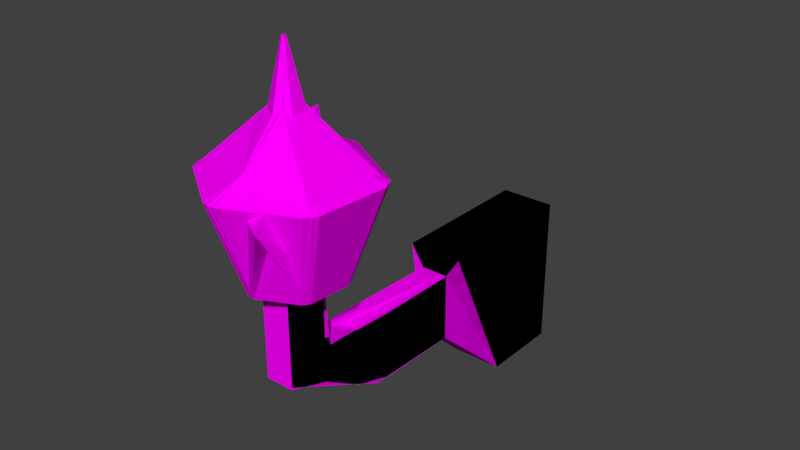 # Source: buildingLight.blend  (saved by Blender 2.77.0; exported with 4.5.12 LTS)
import bpy
from mathutils import Matrix  # noqa: F401  (used for matrix-valued properties, if any)

bpy.ops.wm.read_factory_settings(use_empty=True)
scene = bpy.context.scene
scene.name = 'Scene'

# ---- collections
col_collection_1 = bpy.data.collections.new('Collection 1'); scene.collection.children.link(col_collection_1)

# ---- images (referenced by path relative to the original .blend; pixels are not part of the script)
import os
ASSET_DIR = os.environ.get("B2B_ASSET_DIR", "")  # directory of the original .blend (textures are referenced by path, not embedded)
HERE = os.path.dirname(os.path.abspath(__file__))  # packed textures are extracted next to this script under _unpacked/

def load_image(name, relpath, width, height, colorspace="sRGB"):
    """Load a texture the original file referenced (path relative to the .blend, or extracted next to this script)."""
    p = next((c for c in (os.path.join(HERE, relpath), os.path.join(ASSET_DIR, relpath)) if relpath and os.path.exists(c)), "")
    if p:
        img = bpy.data.images.load(p, check_existing=True)
        img.name = name
    else:  # same state as the original file: an image datablock whose file is absent (Cycles renders it pink)
        img = bpy.data.images.new(name, width, height)
        img.source = "FILE"
        img.filepath = "//" + (relpath or name)
    img.colorspace_settings.name = colorspace
    return img
img_colorpalette_jpg_002 = load_image('colorPalette.jpg.002', 'colorPalette.jpg', 1024, 1024, 'sRGB')

# ---- materials (node trees are filled in below, after node groups)
mat_material = bpy.data.materials.new('Material')
mat_material.alpha_threshold = 0.0
mat_material.roughness = 0.5
mat_material.line_color = (0.0, 0.0, 0.0, 1.0)

# ---- material node trees
mat_material.use_nodes = True; mat_material.node_tree.nodes.clear()
_N = mat_material.node_tree.nodes; _L = mat_material.node_tree.links
n0 = _N.new('ShaderNodeOutputMaterial'); n0.name = 'Material Output'; n0.location = (300, 300)
n1 = _N.new('ShaderNodeBsdfDiffuse'); n1.name = 'Diffuse BSDF'; n1.location = (10, 300)
n2 = _N.new('ShaderNodeTexCoord'); n2.name = 'Texture Coordinate'; n2.location = (-183, 230)
n3 = _N.new('ShaderNodeTexImage'); n3.name = 'Image Texture'; n3.location = (228, 132)
n3.width = 140
n3.image = img_colorpalette_jpg_002
_L.new(n1.outputs[0], n0.inputs[0])
_L.new(n2.outputs[2], n3.inputs[0])
_L.new(n3.outputs[0], n1.inputs[0])
n0.is_active_output = True

# ---- world
world_world = bpy.data.worlds.new('World'); scene.world = world_world
world_world.color = (0.05088, 0.05088, 0.05088)
world_world.use_sun_shadow = False
world_world.sun_shadow_jitter_overblur = 0.0
world_world.cycles.sampling_method = 'MANUAL'

# ---- meshes
me_cube_002 = bpy.data.meshes.new('Cube.002')
me_cube_002.from_pydata([(-0.1035, 0.956, -1.054), (-0.1035, 0.956, -0.5718), (-0.1999, 2.048, -1.517), (-0.1999, 2.048, -0.4219), (0.0938, 0.956, -1.054), (0.0938, 0.956, -0.5718), (0.1902, 2.048, -1.517), (0.1902, 2.048, -0.4219), (-0.1999, 1.464, -1.517), (-0.1999, 0.956, -0.4219), (0.1902, 0.956, -0.4219), (0.1902, 1.464, -1.517), (-0.1035, -0.5, -0.6898), (-0.1035, -0.5, -0.4248), (0.0938, -0.5, -0.4248), (0.0938, -0.5, -0.6898), (0.0938, 0.6618, -0.5718), (0.0938, 0.3707, -0.5718), (0.0938, 0.07948, -0.5579), (0.0938, -0.2117, -0.473), (0.0938, -0.2117, -0.7863), (0.0938, 0.07948, -0.9652), (0.0938, 0.3707, -1.054), (0.0938, 0.6618, -1.054), (-0.1035, 0.6618, -0.5718), (-0.1035, 0.3707, -0.5718), (-0.1035, 0.07948, -0.5579), (-0.1035, -0.2117, -0.473), (-0.1035, 0.6618, -1.054), (-0.1035, 0.3707, -1.054), (-0.1035, 0.07948, -0.9652), (-0.1035, -0.2117, -0.7863), (0.0938, -0.5, 0.02703), (-0.1035, -0.5, 0.02703), (0.0938, -0.2117, -0.02121), (-0.1035, -0.2117, -0.02121), (0.01264, -0.3488, -0.02993), (-0.08979, -0.03249, -0.02993), (-0.05334, 0.1957, 0.6107), (0.3118, -0.2344, -0.02993), (0.5276, -0.1519, 0.6107), (0.2613, -0.5507, -0.02993), (0.4406, -0.6963, 0.6107), (-0.03789, -0.665, -0.02993), (-0.07433, -0.8932, 0.6107), (-0.2865, -0.4632, -0.02993), (-0.5023, -0.5457, 0.6107), (-0.2647, -0.1886, -0.02993), (-0.4648, -0.07311, 0.6107), (0.3123, -0.1758, 0.7225), (0.01264, -0.002766, 0.7225), (0.3123, -0.5218, 0.7225), (0.01264, -0.6948, 0.7225), (-0.287, -0.5218, 0.7225), (-0.287, -0.1758, 0.7225), (0.1067, -0.2944, 0.9767), (0.01263, -0.2401, 0.9767), (0.1067, -0.4031, 0.9767), (0.01264, -0.4574, 0.9767), (-0.08148, -0.4031, 0.9767), (-0.08148, -0.2944, 0.9767), (0.01263, -0.3348, 1.384), (0.02478, -0.3418, 1.384), (0.02478, -0.3558, 1.384), (0.01263, -0.3628, 1.384), (0.0004934, -0.3558, 1.384), (0.0004934, -0.3418, 1.384), (0.29, -0.1886, -0.02993), (0.01264, -0.3488, -0.02993), (0.01264, -0.3488, -0.02993), (0.01264, -0.3488, -0.02993), (0.01264, -0.3488, -0.02993), (0.01264, -0.3488, -0.02993), (0.01264, -0.02848, -0.02993), (0.01264, 0.2026, 0.6107), (0.4901, -0.07311, 0.6107), (0.29, -0.5089, -0.02993), (0.4901, -0.6244, 0.6107), (0.01264, -0.6691, -0.02993), (0.01264, -0.9001, 0.6107), (-0.2647, -0.5089, -0.02993), (-0.4648, -0.6244, 0.6107), (-0.2988, -0.2929, -0.02993), (-0.4782, -0.1472, 0.6107)], [], [(9, 3, 2, 8), (3, 7, 6, 2), (7, 10, 11, 6), (20, 19, 14, 15), (8, 2, 6, 11), (10, 7, 3, 9), (0, 1, 9, 8), (5, 4, 11, 10), (1, 5, 10, 9), (4, 0, 8, 11), (14, 13, 12, 15), (14, 19, 34, 32), (27, 31, 12, 13), (31, 20, 15, 12), (0, 4, 23, 28), (28, 23, 22, 29), (29, 22, 21, 30), (30, 21, 20, 31), (1, 0, 28, 24), (24, 28, 29, 25), (25, 29, 30, 26), (26, 30, 31, 27), (5, 1, 24, 16), (16, 24, 25, 17), (17, 25, 26, 18), (18, 26, 27, 19), (4, 5, 16, 23), (23, 16, 17, 22), (22, 17, 18, 21), (21, 18, 19, 20), (34, 35, 33, 32), (13, 14, 32, 33), (19, 27, 35, 34), (27, 13, 33, 35), (68, 73, 67), (55, 56, 61, 62), (73, 74, 75, 67), (69, 39, 76), (58, 57, 63, 64), (39, 40, 77, 76), (70, 41, 78), (60, 59, 65, 66), (41, 42, 79, 78), (71, 43, 80), (57, 55, 62, 63), (43, 44, 81, 80), (72, 45, 82), (59, 58, 64, 65), (45, 46, 83, 82), (36, 47, 37), (56, 60, 66, 61), (47, 48, 38, 37), (50, 49, 75, 74), (49, 51, 77, 40), (51, 52, 79, 42), (52, 53, 81, 44), (53, 54, 83, 46), (54, 50, 38, 48), (56, 55, 49, 50), (55, 57, 51, 49), (57, 58, 52, 51), (58, 59, 53, 52), (59, 60, 54, 53), (60, 56, 50, 54), (62, 61, 66, 65, 64, 63), (69, 68, 67, 39), (37, 73, 68, 36), (38, 74, 73, 37), (39, 67, 75, 40), (70, 69, 76, 41), (41, 76, 77, 42), (71, 70, 78, 43), (43, 78, 79, 44), (72, 71, 80, 45), (45, 80, 81, 46), (36, 72, 82, 47), (47, 82, 83, 48), (38, 50, 74), (49, 40, 75), (51, 42, 77), (52, 44, 79), (53, 46, 81), (54, 48, 83)])
_uv = me_cube_002.uv_layers.new(name='UVMap')
_uv.uv.foreach_set('vector', [0.7747, 0.02219, 0.7747, 0.0225, 0.7745, 0.02256, 0.7745, 0.02239, 0.7747, 0.01554, 0.7748, 0.01554, 0.7748, 0.0157, 0.7747, 0.01569, 0.7723, 0.02677, 0.7723, 0.02709, 0.7721, 0.02688, 0.7721, 0.02671, 0.7722, 0.02741, 0.7723, 0.02742, 0.7723, 0.02751, 0.7722, 0.0275, 0.7736, 0.01919, 0.7736, 0.01903, 0.7737, 0.01903, 0.7737, 0.01919, 0.7748, 0.01526, 0.7748, 0.01554, 0.7747, 0.01554, 0.7747, 0.01525, 0.7745, 0.02222, 0.7746, 0.02219, 0.7747, 0.02219, 0.7745, 0.02239, 0.7723, 0.02708, 0.7722, 0.02705, 0.7721, 0.02688, 0.7723, 0.02709, 0.7744, 0.01872, 0.7744, 0.01866, 0.7744, 0.01863, 0.7744, 0.01875, 0.7738, 0.01917, 0.7737, 0.01917, 0.7737, 0.01903, 0.7738, 0.01903, 0.7743, 0.01877, 0.7744, 0.01877, 0.7744, 0.01885, 0.7743, 0.01885, 0.7723, 0.02751, 0.7723, 0.02742, 0.7723, 0.02745, 0.7723, 0.02753, 0.7746, 0.02185, 0.7745, 0.02186, 0.7746, 0.02177, 0.7746, 0.02176, 0.7736, 0.02741, 0.7736, 0.02741, 0.7736, 0.02735, 0.7736, 0.02734, 0.7736, 0.0277, 0.7736, 0.0277, 0.7736, 0.02762, 0.7736, 0.02762, 0.7736, 0.02762, 0.7736, 0.02762, 0.7736, 0.02754, 0.7736, 0.02754, 0.7736, 0.02754, 0.7736, 0.02754, 0.7736, 0.02747, 0.7736, 0.02747, 0.7736, 0.02747, 0.7736, 0.02747, 0.7736, 0.02741, 0.7736, 0.02741, 0.7746, 0.02219, 0.7745, 0.02222, 0.7745, 0.02213, 0.7746, 0.02211, 0.7746, 0.02211, 0.7745, 0.02213, 0.7745, 0.02205, 0.7746, 0.02202, 0.7746, 0.02202, 0.7745, 0.02205, 0.7745, 0.02196, 0.7746, 0.02194, 0.7746, 0.02194, 0.7745, 0.02196, 0.7745, 0.02186, 0.7746, 0.02185, 0.7736, 0.02734, 0.7736, 0.02734, 0.7736, 0.02742, 0.7736, 0.02742, 0.7736, 0.02742, 0.7736, 0.02742, 0.7736, 0.02749, 0.7736, 0.02749, 0.7736, 0.02749, 0.7736, 0.02749, 0.7736, 0.02757, 0.7736, 0.02757, 0.7736, 0.02757, 0.7736, 0.02757, 0.7736, 0.02766, 0.7736, 0.02766, 0.7722, 0.02705, 0.7723, 0.02708, 0.7723, 0.02716, 0.7722, 0.02714, 0.7722, 0.02714, 0.7723, 0.02716, 0.7723, 0.02725, 0.7722, 0.02722, 0.7722, 0.02722, 0.7723, 0.02725, 0.7722, 0.02733, 0.7722, 0.02731, 0.7722, 0.02731, 0.7722, 0.02733, 0.7723, 0.02742, 0.7722, 0.02741, 0.7736, 0.02772, 0.7736, 0.02772, 0.7736, 0.02781, 0.7736, 0.02781, 0.7744, 0.01877, 0.7743, 0.01877, 0.7743, 0.01863, 0.7744, 0.01863, 0.7736, 0.02766, 0.7736, 0.02766, 0.7736, 0.02772, 0.7736, 0.02772, 0.7746, 0.02185, 0.7746, 0.02176, 0.7747, 0.02174, 0.7747, 0.02182, 0.7671, 0.02737, 0.7671, 0.02745, 0.767, 0.02739, 0.7744, 0.02735, 0.7744, 0.02738, 0.7743, 0.02735, 0.7743, 0.02734, 0.1686, 0.03024, 0.1686, 0.03037, 0.1685, 0.03026, 0.1685, 0.03018, 0.7671, 0.02737, 0.767, 0.02737, 0.767, 0.02731, 0.7733, 0.01912, 0.7733, 0.01912, 0.7733, 0.019, 0.7733, 0.019, 0.1747, 0.02198, 0.1747, 0.02179, 0.1747, 0.02179, 0.1747, 0.02198, 0.7671, 0.02737, 0.767, 0.0273, 0.7671, 0.02729, 0.7735, 0.01912, 0.7735, 0.01912, 0.7735, 0.019, 0.7735, 0.019, 0.1756, 0.03033, 0.1754, 0.03038, 0.1754, 0.03025, 0.1756, 0.03025, 0.7671, 0.02737, 0.7671, 0.0273, 0.7671, 0.02736, 0.7736, 0.01912, 0.7735, 0.01912, 0.7735, 0.019, 0.7735, 0.019, 0.1756, 0.03024, 0.1754, 0.03023, 0.1754, 0.03011, 0.1756, 0.03017, 0.7671, 0.02737, 0.7671, 0.02737, 0.7671, 0.02742, 0.7733, 0.01912, 0.7733, 0.01912, 0.7733, 0.019, 0.7733, 0.019, 0.1749, 0.02179, 0.175, 0.02198, 0.1749, 0.02198, 0.1749, 0.02179, 0.7671, 0.02737, 0.7671, 0.02744, 0.7671, 0.02746, 0.7744, 0.02738, 0.7744, 0.0274, 0.7743, 0.02735, 0.7743, 0.02735, 0.1686, 0.03023, 0.1686, 0.03035, 0.1686, 0.03038, 0.1686, 0.03025, 0.7744, 0.02742, 0.7744, 0.02732, 0.7745, 0.02729, 0.7745, 0.02745, 0.7744, 0.02732, 0.7744, 0.02728, 0.7744, 0.02722, 0.7745, 0.02727, 0.7744, 0.02728, 0.7743, 0.02733, 0.7743, 0.02731, 0.7744, 0.02723, 0.7743, 0.02733, 0.7743, 0.02743, 0.7743, 0.02747, 0.7743, 0.02734, 0.7743, 0.02743, 0.7744, 0.02748, 0.7744, 0.02754, 0.7743, 0.02749, 0.7744, 0.02748, 0.7744, 0.02742, 0.7745, 0.02747, 0.7744, 0.02754, 0.7744, 0.02738, 0.7744, 0.02735, 0.7744, 0.02732, 0.7744, 0.02742, 0.7735, 0.01912, 0.7736, 0.01912, 0.7736, 0.01919, 0.7735, 0.01919, 0.7733, 0.01912, 0.7733, 0.01912, 0.7733, 0.01919, 0.7732, 0.01919, 0.7733, 0.01912, 0.7733, 0.01912, 0.7734, 0.01919, 0.7733, 0.01919, 0.7735, 0.01912, 0.7735, 0.01912, 0.7735, 0.01919, 0.7735, 0.01919, 0.7744, 0.0274, 0.7744, 0.02738, 0.7744, 0.02742, 0.7744, 0.02748, 0.7743, 0.02734, 0.7743, 0.02735, 0.7743, 0.02735, 0.7743, 0.02735, 0.7743, 0.02734, 0.7743, 0.02734, 0.7671, 0.02737, 0.7671, 0.02737, 0.767, 0.02739, 0.767, 0.02737, 0.7671, 0.02746, 0.7671, 0.02745, 0.7671, 0.02737, 0.7671, 0.02737, 0.767, 0.02759, 0.767, 0.02759, 0.7671, 0.02745, 0.7671, 0.02746, 0.7732, 0.01919, 0.7731, 0.01919, 0.7731, 0.019, 0.7731, 0.019, 0.7671, 0.02737, 0.7671, 0.02737, 0.767, 0.02731, 0.767, 0.0273, 0.7732, 0.01919, 0.7732, 0.01919, 0.7732, 0.019, 0.7732, 0.019, 0.7671, 0.02737, 0.7671, 0.02737, 0.7671, 0.02729, 0.7671, 0.0273, 0.774, 0.02745, 0.774, 0.02747, 0.7739, 0.02747, 0.7739, 0.02744, 0.7671, 0.02737, 0.7671, 0.02737, 0.7671, 0.02736, 0.7671, 0.02737, 0.7734, 0.019, 0.7734, 0.019, 0.7735, 0.01919, 0.7734, 0.01919, 0.7671, 0.02737, 0.7671, 0.02737, 0.7671, 0.02742, 0.7671, 0.02744, 0.7734, 0.019, 0.7734, 0.019, 0.7734, 0.01919, 0.7734, 0.01919, 0.7745, 0.02747, 0.7744, 0.02742, 0.7745, 0.02745, 0.7744, 0.02732, 0.7745, 0.02727, 0.7745, 0.02729, 0.7744, 0.02728, 0.7744, 0.02723, 0.7744, 0.02722, 0.7743, 0.02733, 0.7743, 0.02734, 0.7743, 0.02731, 0.7743, 0.02743, 0.7743, 0.02749, 0.7743, 0.02747, 0.7744, 0.02748, 0.7744, 0.02754, 0.7744, 0.02754])
me_cube_002.materials.append(mat_material)
me_cube_002.use_remesh_preserve_volume = False
me_cube_002.use_remesh_preserve_attributes = False
me_cube_002.use_mirror_vertex_groups = False
me_cube_002.update()
me_cube_000 = bpy.data.meshes.new('Cube.000')
me_cube_000.from_pydata([(-0.1035, 0.956, -1.054), (-0.1035, 0.956, -0.5718), (-0.1999, 2.048, -1.517), (-0.1999, 2.048, -0.4219), (0.0938, 0.956, -1.054), (0.0938, 0.956, -0.5718), (0.1902, 2.048, -1.517), (0.1902, 2.048, -0.4219), (-0.1999, 1.464, -1.517), (-0.1999, 0.956, -0.4219), (0.1902, 0.956, -0.4219), (0.1902, 1.464, -1.517), (-0.1035, -0.5, -0.6898), (-0.1035, -0.5, -0.4248), (0.0938, -0.5, -0.4248), (0.0938, -0.5, -0.6898), (0.0938, 0.6618, -0.5718), (0.0938, 0.3707, -0.5718), (0.0938, 0.07948, -0.5579), (0.0938, -0.2117, -0.473), (0.0938, -0.2117, -0.7863), (0.0938, 0.07948, -0.9652), (0.0938, 0.3707, -1.054), (0.0938, 0.6618, -1.054), (-0.1035, 0.6618, -0.5718), (-0.1035, 0.3707, -0.5718), (-0.1035, 0.07948, -0.5579), (-0.1035, -0.2117, -0.473), (-0.1035, 0.6618, -1.054), (-0.1035, 0.3707, -1.054), (-0.1035, 0.07948, -0.9652), (-0.1035, -0.2117, -0.7863), (0.0938, -0.5, 0.02703), (-0.1035, -0.5, 0.02703), (0.0938, -0.2117, -0.02121), (-0.1035, -0.2117, -0.02121), (0.01264, -0.3488, -0.02993), (-0.08979, -0.03249, -0.02993), (-0.05334, 0.1957, 0.6107), (0.3118, -0.2344, -0.02993), (0.5276, -0.1519, 0.6107), (0.2613, -0.5507, -0.02993), (0.4406, -0.6963, 0.6107), (-0.03789, -0.665, -0.02993), (-0.07433, -0.8932, 0.6107), (-0.2865, -0.4632, -0.02993), (-0.5023, -0.5457, 0.6107), (-0.2647, -0.1886, -0.02993), (-0.4648, -0.07311, 0.6107), (0.3123, -0.1758, 0.7225), (0.01264, -0.002766, 0.7225), (0.3123, -0.5218, 0.7225), (0.01264, -0.6948, 0.7225), (-0.287, -0.5218, 0.7225), (-0.287, -0.1758, 0.7225), (0.1067, -0.2944, 0.9767), (0.01263, -0.2401, 0.9767), (0.1067, -0.4031, 0.9767), (0.01264, -0.4574, 0.9767), (-0.08148, -0.4031, 0.9767), (-0.08148, -0.2944, 0.9767), (0.01263, -0.3348, 1.384), (0.02478, -0.3418, 1.384), (0.02478, -0.3558, 1.384), (0.01263, -0.3628, 1.384), (0.0004934, -0.3558, 1.384), (0.0004934, -0.3418, 1.384), (0.29, -0.1886, -0.02993), (0.01264, -0.3488, -0.02993), (0.01264, -0.3488, -0.02993), (0.01264, -0.3488, -0.02993), (0.01264, -0.3488, -0.02993), (0.01264, -0.3488, -0.02993), (0.01264, -0.02848, -0.02993), (0.01264, 0.2026, 0.6107), (0.4901, -0.07311, 0.6107), (0.29, -0.5089, -0.02993), (0.4901, -0.6244, 0.6107), (0.01264, -0.6691, -0.02993), (0.01264, -0.9001, 0.6107), (-0.2647, -0.5089, -0.02993), (-0.4648, -0.6244, 0.6107), (-0.2988, -0.2929, -0.02993), (-0.4782, -0.1472, 0.6107)], [], [(9, 3, 2, 8), (3, 7, 6, 2), (7, 10, 11, 6), (20, 19, 14, 15), (8, 2, 6, 11), (10, 7, 3, 9), (0, 1, 9, 8), (5, 4, 11, 10), (1, 5, 10, 9), (4, 0, 8, 11), (14, 13, 12, 15), (14, 19, 34, 32), (27, 31, 12, 13), (31, 20, 15, 12), (0, 4, 23, 28), (28, 23, 22, 29), (29, 22, 21, 30), (30, 21, 20, 31), (1, 0, 28, 24), (24, 28, 29, 25), (25, 29, 30, 26), (26, 30, 31, 27), (5, 1, 24, 16), (16, 24, 25, 17), (17, 25, 26, 18), (18, 26, 27, 19), (4, 5, 16, 23), (23, 16, 17, 22), (22, 17, 18, 21), (21, 18, 19, 20), (34, 35, 33, 32), (13, 14, 32, 33), (19, 27, 35, 34), (27, 13, 33, 35), (68, 73, 67), (55, 56, 61, 62), (73, 74, 75, 67), (69, 39, 76), (58, 57, 63, 64), (39, 40, 77, 76), (70, 41, 78), (60, 59, 65, 66), (41, 42, 79, 78), (71, 43, 80), (57, 55, 62, 63), (43, 44, 81, 80), (72, 45, 82), (59, 58, 64, 65), (45, 46, 83, 82), (36, 47, 37), (56, 60, 66, 61), (47, 48, 38, 37), (50, 49, 75, 74), (49, 51, 77, 40), (51, 52, 79, 42), (52, 53, 81, 44), (53, 54, 83, 46), (54, 50, 38, 48), (56, 55, 49, 50), (55, 57, 51, 49), (57, 58, 52, 51), (58, 59, 53, 52), (59, 60, 54, 53), (60, 56, 50, 54), (62, 61, 66, 65, 64, 63), (69, 68, 67, 39), (37, 73, 68, 36), (38, 74, 73, 37), (39, 67, 75, 40), (70, 69, 76, 41), (41, 76, 77, 42), (71, 70, 78, 43), (43, 78, 79, 44), (72, 71, 80, 45), (45, 80, 81, 46), (36, 72, 82, 47), (47, 82, 83, 48), (38, 50, 74), (49, 40, 75), (51, 42, 77), (52, 44, 79), (53, 46, 81), (54, 48, 83)])
_uv = me_cube_000.uv_layers.new(name='UVMap')
_uv.uv.foreach_set('vector', [0.7747, 0.02219, 0.7747, 0.0225, 0.7745, 0.02256, 0.7745, 0.02239, 0.7747, 0.01554, 0.7748, 0.01554, 0.7748, 0.0157, 0.7747, 0.01569, 0.7723, 0.02677, 0.7723, 0.02709, 0.7721, 0.02688, 0.7721, 0.02671, 0.7722, 0.02741, 0.7723, 0.02742, 0.7723, 0.02751, 0.7722, 0.0275, 0.7736, 0.01919, 0.7736, 0.01903, 0.7737, 0.01903, 0.7737, 0.01919, 0.7748, 0.01526, 0.7748, 0.01554, 0.7747, 0.01554, 0.7747, 0.01525, 0.7745, 0.02222, 0.7746, 0.02219, 0.7747, 0.02219, 0.7745, 0.02239, 0.7723, 0.02708, 0.7722, 0.02705, 0.7721, 0.02688, 0.7723, 0.02709, 0.7744, 0.01872, 0.7744, 0.01866, 0.7744, 0.01863, 0.7744, 0.01875, 0.7738, 0.01917, 0.7737, 0.01917, 0.7737, 0.01903, 0.7738, 0.01903, 0.7743, 0.01877, 0.7744, 0.01877, 0.7744, 0.01885, 0.7743, 0.01885, 0.7723, 0.02751, 0.7723, 0.02742, 0.7723, 0.02745, 0.7723, 0.02753, 0.7746, 0.02185, 0.7745, 0.02186, 0.7746, 0.02177, 0.7746, 0.02176, 0.7736, 0.02741, 0.7736, 0.02741, 0.7736, 0.02735, 0.7736, 0.02734, 0.7736, 0.0277, 0.7736, 0.0277, 0.7736, 0.02762, 0.7736, 0.02762, 0.7736, 0.02762, 0.7736, 0.02762, 0.7736, 0.02754, 0.7736, 0.02754, 0.7736, 0.02754, 0.7736, 0.02754, 0.7736, 0.02747, 0.7736, 0.02747, 0.7736, 0.02747, 0.7736, 0.02747, 0.7736, 0.02741, 0.7736, 0.02741, 0.7746, 0.02219, 0.7745, 0.02222, 0.7745, 0.02213, 0.7746, 0.02211, 0.7746, 0.02211, 0.7745, 0.02213, 0.7745, 0.02205, 0.7746, 0.02202, 0.7746, 0.02202, 0.7745, 0.02205, 0.7745, 0.02196, 0.7746, 0.02194, 0.7746, 0.02194, 0.7745, 0.02196, 0.7745, 0.02186, 0.7746, 0.02185, 0.7736, 0.02734, 0.7736, 0.02734, 0.7736, 0.02742, 0.7736, 0.02742, 0.7736, 0.02742, 0.7736, 0.02742, 0.7736, 0.02749, 0.7736, 0.02749, 0.7736, 0.02749, 0.7736, 0.02749, 0.7736, 0.02757, 0.7736, 0.02757, 0.7736, 0.02757, 0.7736, 0.02757, 0.7736, 0.02766, 0.7736, 0.02766, 0.7722, 0.02705, 0.7723, 0.02708, 0.7723, 0.02716, 0.7722, 0.02714, 0.7722, 0.02714, 0.7723, 0.02716, 0.7723, 0.02725, 0.7722, 0.02722, 0.7722, 0.02722, 0.7723, 0.02725, 0.7722, 0.02733, 0.7722, 0.02731, 0.7722, 0.02731, 0.7722, 0.02733, 0.7723, 0.02742, 0.7722, 0.02741, 0.7736, 0.02772, 0.7736, 0.02772, 0.7736, 0.02781, 0.7736, 0.02781, 0.7744, 0.01877, 0.7743, 0.01877, 0.7743, 0.01863, 0.7744, 0.01863, 0.7736, 0.02766, 0.7736, 0.02766, 0.7736, 0.02772, 0.7736, 0.02772, 0.7746, 0.02185, 0.7746, 0.02176, 0.7747, 0.02174, 0.7747, 0.02182, 0.7671, 0.02737, 0.7671, 0.02745, 0.767, 0.02739, 0.7744, 0.02735, 0.7744, 0.02738, 0.7743, 0.02735, 0.7743, 0.02734, 0.1686, 0.03024, 0.1686, 0.03037, 0.1685, 0.03026, 0.1685, 0.03018, 0.7671, 0.02737, 0.767, 0.02737, 0.767, 0.02731, 0.7733, 0.01912, 0.7733, 0.01912, 0.7733, 0.019, 0.7733, 0.019, 0.1747, 0.02198, 0.1747, 0.02179, 0.1747, 0.02179, 0.1747, 0.02198, 0.7671, 0.02737, 0.767, 0.0273, 0.7671, 0.02729, 0.7735, 0.01912, 0.7735, 0.01912, 0.7735, 0.019, 0.7735, 0.019, 0.1756, 0.03033, 0.1754, 0.03038, 0.1754, 0.03025, 0.1756, 0.03025, 0.7671, 0.02737, 0.7671, 0.0273, 0.7671, 0.02736, 0.7736, 0.01912, 0.7735, 0.01912, 0.7735, 0.019, 0.7735, 0.019, 0.1756, 0.03024, 0.1754, 0.03023, 0.1754, 0.03011, 0.1756, 0.03017, 0.7671, 0.02737, 0.7671, 0.02737, 0.7671, 0.02742, 0.7733, 0.01912, 0.7733, 0.01912, 0.7733, 0.019, 0.7733, 0.019, 0.1749, 0.02179, 0.175, 0.02198, 0.1749, 0.02198, 0.1749, 0.02179, 0.7671, 0.02737, 0.7671, 0.02744, 0.7671, 0.02746, 0.7744, 0.02738, 0.7744, 0.0274, 0.7743, 0.02735, 0.7743, 0.02735, 0.1686, 0.03023, 0.1686, 0.03035, 0.1686, 0.03038, 0.1686, 0.03025, 0.7744, 0.02742, 0.7744, 0.02732, 0.7745, 0.02729, 0.7745, 0.02745, 0.7744, 0.02732, 0.7744, 0.02728, 0.7744, 0.02722, 0.7745, 0.02727, 0.7744, 0.02728, 0.7743, 0.02733, 0.7743, 0.02731, 0.7744, 0.02723, 0.7743, 0.02733, 0.7743, 0.02743, 0.7743, 0.02747, 0.7743, 0.02734, 0.7743, 0.02743, 0.7744, 0.02748, 0.7744, 0.02754, 0.7743, 0.02749, 0.7744, 0.02748, 0.7744, 0.02742, 0.7745, 0.02747, 0.7744, 0.02754, 0.7744, 0.02738, 0.7744, 0.02735, 0.7744, 0.02732, 0.7744, 0.02742, 0.7735, 0.01912, 0.7736, 0.01912, 0.7736, 0.01919, 0.7735, 0.01919, 0.7733, 0.01912, 0.7733, 0.01912, 0.7733, 0.01919, 0.7732, 0.01919, 0.7733, 0.01912, 0.7733, 0.01912, 0.7734, 0.01919, 0.7733, 0.01919, 0.7735, 0.01912, 0.7735, 0.01912, 0.7735, 0.01919, 0.7735, 0.01919, 0.7744, 0.0274, 0.7744, 0.02738, 0.7744, 0.02742, 0.7744, 0.02748, 0.7743, 0.02734, 0.7743, 0.02735, 0.7743, 0.02735, 0.7743, 0.02735, 0.7743, 0.02734, 0.7743, 0.02734, 0.7671, 0.02737, 0.7671, 0.02737, 0.767, 0.02739, 0.767, 0.02737, 0.7671, 0.02746, 0.7671, 0.02745, 0.7671, 0.02737, 0.7671, 0.02737, 0.767, 0.02759, 0.767, 0.02759, 0.7671, 0.02745, 0.7671, 0.02746, 0.7732, 0.01919, 0.7731, 0.01919, 0.7731, 0.019, 0.7731, 0.019, 0.7671, 0.02737, 0.7671, 0.02737, 0.767, 0.02731, 0.767, 0.0273, 0.7732, 0.01919, 0.7732, 0.01919, 0.7732, 0.019, 0.7732, 0.019, 0.7671, 0.02737, 0.7671, 0.02737, 0.7671, 0.02729, 0.7671, 0.0273, 0.774, 0.02745, 0.774, 0.02747, 0.7739, 0.02747, 0.7739, 0.02744, 0.7671, 0.02737, 0.7671, 0.02737, 0.7671, 0.02736, 0.7671, 0.02737, 0.7734, 0.019, 0.7734, 0.019, 0.7735, 0.01919, 0.7734, 0.01919, 0.7671, 0.02737, 0.7671, 0.02737, 0.7671, 0.02742, 0.7671, 0.02744, 0.7734, 0.019, 0.7734, 0.019, 0.7734, 0.01919, 0.7734, 0.01919, 0.7745, 0.02747, 0.7744, 0.02742, 0.7745, 0.02745, 0.7744, 0.02732, 0.7745, 0.02727, 0.7745, 0.02729, 0.7744, 0.02728, 0.7744, 0.02723, 0.7744, 0.02722, 0.7743, 0.02733, 0.7743, 0.02734, 0.7743, 0.02731, 0.7743, 0.02743, 0.7743, 0.02749, 0.7743, 0.02747, 0.7744, 0.02748, 0.7744, 0.02754, 0.7744, 0.02754])
me_cube_000.materials.append(mat_material)
me_cube_000.use_remesh_preserve_volume = False
me_cube_000.use_remesh_preserve_attributes = False
me_cube_000.use_mirror_vertex_groups = False
me_cube_000.update()
me_cube_001 = bpy.data.meshes.new('Cube.001')
me_cube_001.from_pydata([(-0.1035, 0.956, -1.054), (-0.1035, 0.956, -0.5718), (-0.1999, 2.048, -1.517), (-0.1999, 2.048, -0.4219), (0.0938, 0.956, -1.054), (0.0938, 0.956, -0.5718), (0.1902, 2.048, -1.517), (0.1902, 2.048, -0.4219), (-0.1999, 1.464, -1.517), (-0.1999, 0.956, -0.4219), (0.1902, 0.956, -0.4219), (0.1902, 1.464, -1.517), (-0.1035, -0.5, -0.6898), (-0.1035, -0.5, -0.4248), (0.0938, -0.5, -0.4248), (0.0938, -0.5, -0.6898), (0.0938, 0.6618, -0.5718), (0.0938, 0.3707, -0.5718), (0.0938, 0.07948, -0.5579), (0.0938, -0.2117, -0.473), (0.0938, -0.2117, -0.7863), (0.0938, 0.07948, -0.9652), (0.0938, 0.3707, -1.054), (0.0938, 0.6618, -1.054), (-0.1035, 0.6618, -0.5718), (-0.1035, 0.3707, -0.5718), (-0.1035, 0.07948, -0.5579), (-0.1035, -0.2117, -0.473), (-0.1035, 0.6618, -1.054), (-0.1035, 0.3707, -1.054), (-0.1035, 0.07948, -0.9652), (-0.1035, -0.2117, -0.7863), (0.0938, -0.5, 0.02703), (-0.1035, -0.5, 0.02703), (0.0938, -0.2117, -0.02121), (-0.1035, -0.2117, -0.02121), (0.01264, -0.3488, -0.02993), (-0.08979, -0.03249, -0.02993), (-0.05334, 0.1957, 0.6107), (0.3118, -0.2344, -0.02993), (0.5276, -0.1519, 0.6107), (0.2613, -0.5507, -0.02993), (0.4406, -0.6963, 0.6107), (-0.03789, -0.665, -0.02993), (-0.07433, -0.8932, 0.6107), (-0.2865, -0.4632, -0.02993), (-0.5023, -0.5457, 0.6107), (-0.2647, -0.1886, -0.02993), (-0.4648, -0.07311, 0.6107), (0.3123, -0.1758, 0.7225), (0.01264, -0.002766, 0.7225), (0.3123, -0.5218, 0.7225), (0.01264, -0.6948, 0.7225), (-0.287, -0.5218, 0.7225), (-0.287, -0.1758, 0.7225), (0.1067, -0.2944, 0.9767), (0.01263, -0.2401, 0.9767), (0.1067, -0.4031, 0.9767), (0.01264, -0.4574, 0.9767), (-0.08148, -0.4031, 0.9767), (-0.08148, -0.2944, 0.9767), (0.01263, -0.3348, 1.384), (0.02478, -0.3418, 1.384), (0.02478, -0.3558, 1.384), (0.01263, -0.3628, 1.384), (0.0004934, -0.3558, 1.384), (0.0004934, -0.3418, 1.384), (0.29, -0.1886, -0.02993), (0.01264, -0.3488, -0.02993), (0.01264, -0.3488, -0.02993), (0.01264, -0.3488, -0.02993), (0.01264, -0.3488, -0.02993), (0.01264, -0.3488, -0.02993), (0.01264, -0.02848, -0.02993), (0.01264, 0.2026, 0.6107), (0.4901, -0.07311, 0.6107), (0.29, -0.5089, -0.02993), (0.4901, -0.6244, 0.6107), (0.01264, -0.6691, -0.02993), (0.01264, -0.9001, 0.6107), (-0.2647, -0.5089, -0.02993), (-0.4648, -0.6244, 0.6107), (-0.2988, -0.2929, -0.02993), (-0.4782, -0.1472, 0.6107)], [], [(9, 3, 2, 8), (3, 7, 6, 2), (7, 10, 11, 6), (20, 19, 14, 15), (8, 2, 6, 11), (10, 7, 3, 9), (0, 1, 9, 8), (5, 4, 11, 10), (1, 5, 10, 9), (4, 0, 8, 11), (14, 13, 12, 15), (14, 19, 34, 32), (27, 31, 12, 13), (31, 20, 15, 12), (0, 4, 23, 28), (28, 23, 22, 29), (29, 22, 21, 30), (30, 21, 20, 31), (1, 0, 28, 24), (24, 28, 29, 25), (25, 29, 30, 26), (26, 30, 31, 27), (5, 1, 24, 16), (16, 24, 25, 17), (17, 25, 26, 18), (18, 26, 27, 19), (4, 5, 16, 23), (23, 16, 17, 22), (22, 17, 18, 21), (21, 18, 19, 20), (34, 35, 33, 32), (13, 14, 32, 33), (19, 27, 35, 34), (27, 13, 33, 35), (68, 73, 67), (55, 56, 61, 62), (73, 74, 75, 67), (69, 39, 76), (58, 57, 63, 64), (39, 40, 77, 76), (70, 41, 78), (60, 59, 65, 66), (41, 42, 79, 78), (71, 43, 80), (57, 55, 62, 63), (43, 44, 81, 80), (72, 45, 82), (59, 58, 64, 65), (45, 46, 83, 82), (36, 47, 37), (56, 60, 66, 61), (47, 48, 38, 37), (50, 49, 75, 74), (49, 51, 77, 40), (51, 52, 79, 42), (52, 53, 81, 44), (53, 54, 83, 46), (54, 50, 38, 48), (56, 55, 49, 50), (55, 57, 51, 49), (57, 58, 52, 51), (58, 59, 53, 52), (59, 60, 54, 53), (60, 56, 50, 54), (62, 61, 66, 65, 64, 63), (69, 68, 67, 39), (37, 73, 68, 36), (38, 74, 73, 37), (39, 67, 75, 40), (70, 69, 76, 41), (41, 76, 77, 42), (71, 70, 78, 43), (43, 78, 79, 44), (72, 71, 80, 45), (45, 80, 81, 46), (36, 72, 82, 47), (47, 82, 83, 48), (38, 50, 74), (49, 40, 75), (51, 42, 77), (52, 44, 79), (53, 46, 81), (54, 48, 83)])
_uv = me_cube_001.uv_layers.new(name='UVMap')
_uv.uv.foreach_set('vector', [0.7747, 0.02219, 0.7747, 0.0225, 0.7745, 0.02256, 0.7745, 0.02239, 0.7747, 0.01554, 0.7748, 0.01554, 0.7748, 0.0157, 0.7747, 0.01569, 0.7723, 0.02677, 0.7723, 0.02709, 0.7721, 0.02688, 0.7721, 0.02671, 0.7722, 0.02741, 0.7723, 0.02742, 0.7723, 0.02751, 0.7722, 0.0275, 0.7736, 0.01919, 0.7736, 0.01903, 0.7737, 0.01903, 0.7737, 0.01919, 0.7748, 0.01526, 0.7748, 0.01554, 0.7747, 0.01554, 0.7747, 0.01525, 0.7745, 0.02222, 0.7746, 0.02219, 0.7747, 0.02219, 0.7745, 0.02239, 0.7723, 0.02708, 0.7722, 0.02705, 0.7721, 0.02688, 0.7723, 0.02709, 0.7744, 0.01872, 0.7744, 0.01866, 0.7744, 0.01863, 0.7744, 0.01875, 0.7738, 0.01917, 0.7737, 0.01917, 0.7737, 0.01903, 0.7738, 0.01903, 0.7743, 0.01877, 0.7744, 0.01877, 0.7744, 0.01885, 0.7743, 0.01885, 0.7723, 0.02751, 0.7723, 0.02742, 0.7723, 0.02745, 0.7723, 0.02753, 0.7746, 0.02185, 0.7745, 0.02186, 0.7746, 0.02177, 0.7746, 0.02176, 0.7736, 0.02741, 0.7736, 0.02741, 0.7736, 0.02735, 0.7736, 0.02734, 0.7736, 0.0277, 0.7736, 0.0277, 0.7736, 0.02762, 0.7736, 0.02762, 0.7736, 0.02762, 0.7736, 0.02762, 0.7736, 0.02754, 0.7736, 0.02754, 0.7736, 0.02754, 0.7736, 0.02754, 0.7736, 0.02747, 0.7736, 0.02747, 0.7736, 0.02747, 0.7736, 0.02747, 0.7736, 0.02741, 0.7736, 0.02741, 0.7746, 0.02219, 0.7745, 0.02222, 0.7745, 0.02213, 0.7746, 0.02211, 0.7746, 0.02211, 0.7745, 0.02213, 0.7745, 0.02205, 0.7746, 0.02202, 0.7746, 0.02202, 0.7745, 0.02205, 0.7745, 0.02196, 0.7746, 0.02194, 0.7746, 0.02194, 0.7745, 0.02196, 0.7745, 0.02186, 0.7746, 0.02185, 0.7736, 0.02734, 0.7736, 0.02734, 0.7736, 0.02742, 0.7736, 0.02742, 0.7736, 0.02742, 0.7736, 0.02742, 0.7736, 0.02749, 0.7736, 0.02749, 0.7736, 0.02749, 0.7736, 0.02749, 0.7736, 0.02757, 0.7736, 0.02757, 0.7736, 0.02757, 0.7736, 0.02757, 0.7736, 0.02766, 0.7736, 0.02766, 0.7722, 0.02705, 0.7723, 0.02708, 0.7723, 0.02716, 0.7722, 0.02714, 0.7722, 0.02714, 0.7723, 0.02716, 0.7723, 0.02725, 0.7722, 0.02722, 0.7722, 0.02722, 0.7723, 0.02725, 0.7722, 0.02733, 0.7722, 0.02731, 0.7722, 0.02731, 0.7722, 0.02733, 0.7723, 0.02742, 0.7722, 0.02741, 0.7736, 0.02772, 0.7736, 0.02772, 0.7736, 0.02781, 0.7736, 0.02781, 0.7744, 0.01877, 0.7743, 0.01877, 0.7743, 0.01863, 0.7744, 0.01863, 0.7736, 0.02766, 0.7736, 0.02766, 0.7736, 0.02772, 0.7736, 0.02772, 0.7746, 0.02185, 0.7746, 0.02176, 0.7747, 0.02174, 0.7747, 0.02182, 0.7671, 0.02737, 0.7671, 0.02745, 0.767, 0.02739, 0.7744, 0.02735, 0.7744, 0.02738, 0.7743, 0.02735, 0.7743, 0.02734, 0.1686, 0.03024, 0.1686, 0.03037, 0.1685, 0.03026, 0.1685, 0.03018, 0.7671, 0.02737, 0.767, 0.02737, 0.767, 0.02731, 0.7733, 0.01912, 0.7733, 0.01912, 0.7733, 0.019, 0.7733, 0.019, 0.1747, 0.02198, 0.1747, 0.02179, 0.1747, 0.02179, 0.1747, 0.02198, 0.7671, 0.02737, 0.767, 0.0273, 0.7671, 0.02729, 0.7735, 0.01912, 0.7735, 0.01912, 0.7735, 0.019, 0.7735, 0.019, 0.1756, 0.03033, 0.1754, 0.03038, 0.1754, 0.03025, 0.1756, 0.03025, 0.7671, 0.02737, 0.7671, 0.0273, 0.7671, 0.02736, 0.7736, 0.01912, 0.7735, 0.01912, 0.7735, 0.019, 0.7735, 0.019, 0.1756, 0.03024, 0.1754, 0.03023, 0.1754, 0.03011, 0.1756, 0.03017, 0.7671, 0.02737, 0.7671, 0.02737, 0.7671, 0.02742, 0.7733, 0.01912, 0.7733, 0.01912, 0.7733, 0.019, 0.7733, 0.019, 0.1749, 0.02179, 0.175, 0.02198, 0.1749, 0.02198, 0.1749, 0.02179, 0.7671, 0.02737, 0.7671, 0.02744, 0.7671, 0.02746, 0.7744, 0.02738, 0.7744, 0.0274, 0.7743, 0.02735, 0.7743, 0.02735, 0.1686, 0.03023, 0.1686, 0.03035, 0.1686, 0.03038, 0.1686, 0.03025, 0.7744, 0.02742, 0.7744, 0.02732, 0.7745, 0.02729, 0.7745, 0.02745, 0.7744, 0.02732, 0.7744, 0.02728, 0.7744, 0.02722, 0.7745, 0.02727, 0.7744, 0.02728, 0.7743, 0.02733, 0.7743, 0.02731, 0.7744, 0.02723, 0.7743, 0.02733, 0.7743, 0.02743, 0.7743, 0.02747, 0.7743, 0.02734, 0.7743, 0.02743, 0.7744, 0.02748, 0.7744, 0.02754, 0.7743, 0.02749, 0.7744, 0.02748, 0.7744, 0.02742, 0.7745, 0.02747, 0.7744, 0.02754, 0.7744, 0.02738, 0.7744, 0.02735, 0.7744, 0.02732, 0.7744, 0.02742, 0.7735, 0.01912, 0.7736, 0.01912, 0.7736, 0.01919, 0.7735, 0.01919, 0.7733, 0.01912, 0.7733, 0.01912, 0.7733, 0.01919, 0.7732, 0.01919, 0.7733, 0.01912, 0.7733, 0.01912, 0.7734, 0.01919, 0.7733, 0.01919, 0.7735, 0.01912, 0.7735, 0.01912, 0.7735, 0.01919, 0.7735, 0.01919, 0.7744, 0.0274, 0.7744, 0.02738, 0.7744, 0.02742, 0.7744, 0.02748, 0.7743, 0.02734, 0.7743, 0.02735, 0.7743, 0.02735, 0.7743, 0.02735, 0.7743, 0.02734, 0.7743, 0.02734, 0.7671, 0.02737, 0.7671, 0.02737, 0.767, 0.02739, 0.767, 0.02737, 0.7671, 0.02746, 0.7671, 0.02745, 0.7671, 0.02737, 0.7671, 0.02737, 0.767, 0.02759, 0.767, 0.02759, 0.7671, 0.02745, 0.7671, 0.02746, 0.7732, 0.01919, 0.7731, 0.01919, 0.7731, 0.019, 0.7731, 0.019, 0.7671, 0.02737, 0.7671, 0.02737, 0.767, 0.02731, 0.767, 0.0273, 0.7732, 0.01919, 0.7732, 0.01919, 0.7732, 0.019, 0.7732, 0.019, 0.7671, 0.02737, 0.7671, 0.02737, 0.7671, 0.02729, 0.7671, 0.0273, 0.774, 0.02745, 0.774, 0.02747, 0.7739, 0.02747, 0.7739, 0.02744, 0.7671, 0.02737, 0.7671, 0.02737, 0.7671, 0.02736, 0.7671, 0.02737, 0.7734, 0.019, 0.7734, 0.019, 0.7735, 0.01919, 0.7734, 0.01919, 0.7671, 0.02737, 0.7671, 0.02737, 0.7671, 0.02742, 0.7671, 0.02744, 0.7734, 0.019, 0.7734, 0.019, 0.7734, 0.01919, 0.7734, 0.01919, 0.7745, 0.02747, 0.7744, 0.02742, 0.7745, 0.02745, 0.7744, 0.02732, 0.7745, 0.02727, 0.7745, 0.02729, 0.7744, 0.02728, 0.7744, 0.02723, 0.7744, 0.02722, 0.7743, 0.02733, 0.7743, 0.02734, 0.7743, 0.02731, 0.7743, 0.02743, 0.7743, 0.02749, 0.7743, 0.02747, 0.7744, 0.02748, 0.7744, 0.02754, 0.7744, 0.02754])
me_cube_001.materials.append(mat_material)
me_cube_001.use_remesh_preserve_volume = False
me_cube_001.use_remesh_preserve_attributes = False
me_cube_001.use_mirror_vertex_groups = False
me_cube_001.update()

# ---- objects
ob_buildinglight_lod2 = bpy.data.objects.new('buildingLight_LOD2', me_cube_002)
ob_buildinglight_lod1 = bpy.data.objects.new('buildingLight_LOD1', me_cube_000)
ob_buildinglight_lod0 = bpy.data.objects.new('buildingLight_LOD0', me_cube_001)

# ---- transforms, parenting, visibility, modifiers, constraints
ob_buildinglight_lod2.location = (0.0, 0.0, 0.0)
ob_buildinglight_lod2.lock_rotations_4d = False
ob_buildinglight_lod2.empty_display_type = 'ARROWS'
ob_buildinglight_lod2.lineart.crease_threshold = 0.0
_vg = ob_buildinglight_lod2.vertex_groups.new(name='gri')
_vg = ob_buildinglight_lod2.vertex_groups.new(name='cerceve')
_vg = ob_buildinglight_lod2.vertex_groups.new(name='cerceve2')
_vg = ob_buildinglight_lod2.vertex_groups.new(name='cerceve3')
_m = ob_buildinglight_lod2.modifiers.new('DecimateMod', 'DECIMATE')
_m.ratio = 0.2
_m.use_collapse_triangulate = True
ob_buildinglight_lod1.location = (0.0, 0.0, 0.0)
ob_buildinglight_lod1.lock_rotations_4d = False
ob_buildinglight_lod1.empty_display_type = 'ARROWS'
ob_buildinglight_lod1.lineart.crease_threshold = 0.0
_vg = ob_buildinglight_lod1.vertex_groups.new(name='gri')
_vg = ob_buildinglight_lod1.vertex_groups.new(name='cerceve')
_vg = ob_buildinglight_lod1.vertex_groups.new(name='cerceve2')
_vg = ob_buildinglight_lod1.vertex_groups.new(name='cerceve3')
_m = ob_buildinglight_lod1.modifiers.new('DecimateMod', 'DECIMATE')
_m.ratio = 0.6
_m.use_collapse_triangulate = True
ob_buildinglight_lod0.location = (0.0, 0.0, 0.0)
ob_buildinglight_lod0.lock_rotations_4d = False
ob_buildinglight_lod0.empty_display_type = 'ARROWS'
ob_buildinglight_lod0.lineart.crease_threshold = 0.0
_vg = ob_buildinglight_lod0.vertex_groups.new(name='gri')
_vg = ob_buildinglight_lod0.vertex_groups.new(name='cerceve')
_vg = ob_buildinglight_lod0.vertex_groups.new(name='cerceve2')
_vg = ob_buildinglight_lod0.vertex_groups.new(name='cerceve3')

# ---- collection membership
col_collection_1.objects.link(ob_buildinglight_lod2)
col_collection_1.objects.link(ob_buildinglight_lod1)
col_collection_1.objects.link(ob_buildinglight_lod0)

# ---- scene / render settings (as saved in the file)
scene.frame_start = 1; scene.frame_end = 250; scene.frame_set(1)
scene.render.engine = 'CYCLES'
scene.render.resolution_percentage = 50
scene.render.dither_intensity = 0.0
scene.cycles.use_denoising = False
scene.cycles.samples = 128
scene.cycles.sampling_pattern = 'TABULATED_SOBOL'
scene.cycles.light_sampling_threshold = 0.0
scene.cycles.use_adaptive_sampling = False
scene.cycles.use_light_tree = False
scene.cycles.blur_glossy = 0.0
scene.cycles.sample_clamp_indirect = 0.0
scene.view_settings.view_transform = 'Standard'
bpy.context.view_layer.update()

# ---- added for rendering (the .blend has no active camera and no usable light): camera, sun
cam_auto = bpy.data.cameras.new('AutoCamera')
cam_auto.lens = 50.0
cam_auto.sensor_width = 36.0
cam_auto.clip_end = 1000.0
ob_auto_camera = bpy.data.objects.new('AutoCamera', cam_auto)
scene.collection.objects.link(ob_auto_camera)
ob_auto_camera.location = (3.9583, -4.16098, 3.09204)
ob_auto_camera.rotation_euler = (1.09748, -7.21219e-08, 0.694738)
scene.camera = ob_auto_camera
light_auto_sun = bpy.data.lights.new('AutoSun', 'SUN')
light_auto_sun.energy = 3.0
light_auto_sun.angle = 0.0523599
ob_auto_sun = bpy.data.objects.new('AutoSun', light_auto_sun)
scene.collection.objects.link(ob_auto_sun)
ob_auto_sun.rotation_euler = (0.872665, 0.174533, 0.523599)
bpy.context.view_layer.update()
